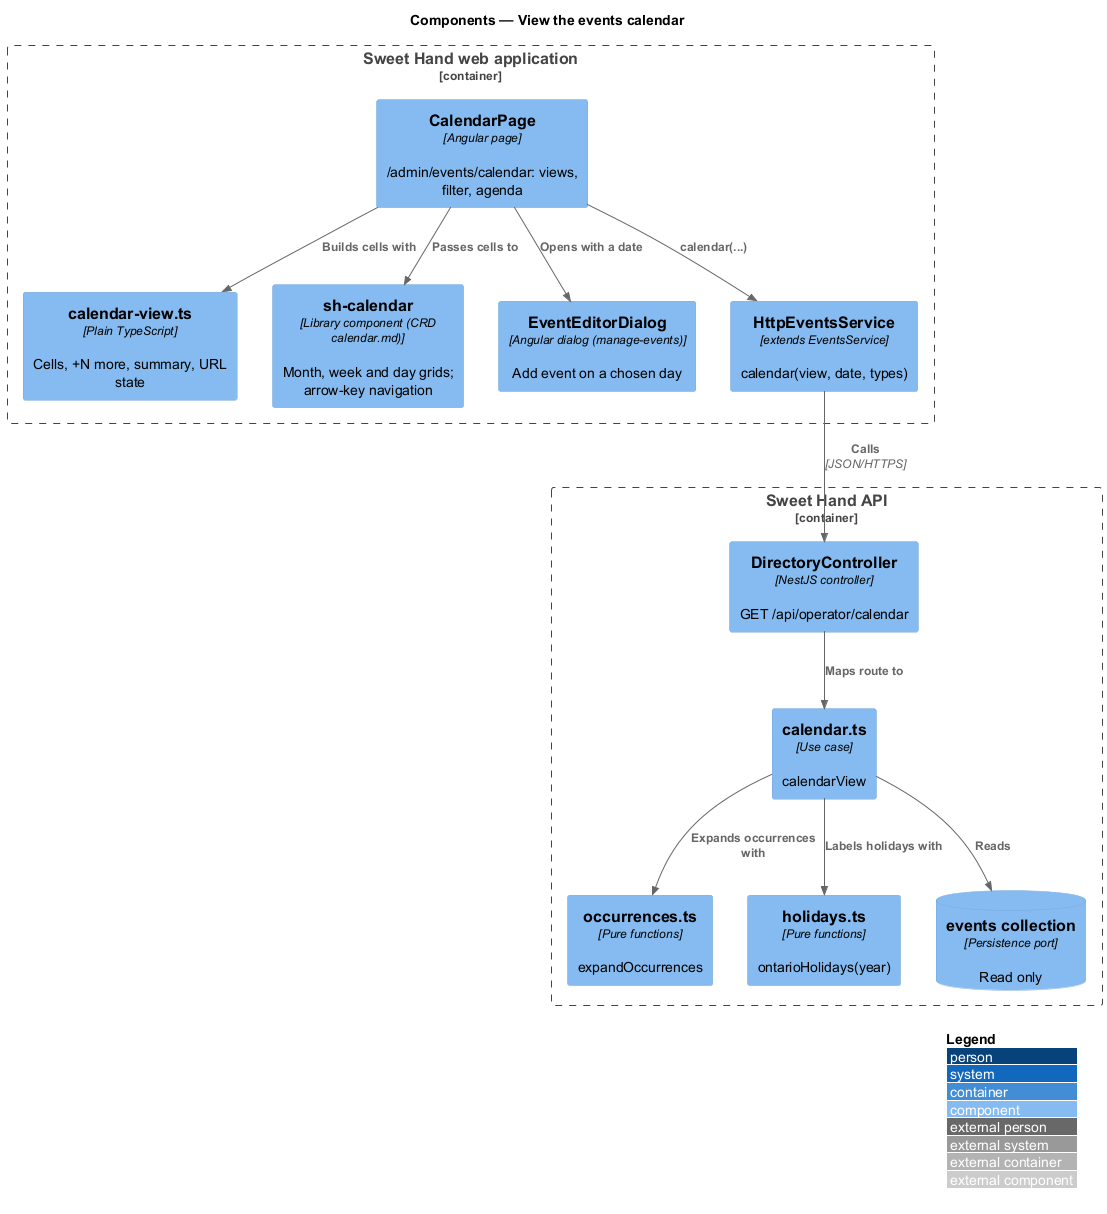

The diagram above was rendered by PlantUML. Its source (embedded in the PNG):
@startuml
!include <C4/C4_Component>
LAYOUT_WITH_LEGEND()
title Components — View the events calendar

Container_Boundary(spa, "Sweet Hand web application") {
  Component(page, "CalendarPage", "Angular page", "/admin/events/calendar: views, filter, agenda")
  Component(view, "calendar-view.ts", "Plain TypeScript", "Cells, +N more, summary, URL state")
  Component(cal, "sh-calendar", "Library component (CRD calendar.md)", "Month, week and day grids; arrow-key navigation")
  Component(editor, "EventEditorDialog", "Angular dialog (manage-events)", "Add event on a chosen day")
  Component(svc, "HttpEventsService", "extends EventsService", "calendar(view, date, types)")
}
Container_Boundary(api, "Sweet Hand API") {
  Component(ctrl, "DirectoryController", "NestJS controller", "GET /api/operator/calendar")
  Component(uc, "calendar.ts", "Use case", "calendarView")
  Component(occ, "occurrences.ts", "Pure functions", "expandOccurrences")
  Component(hol, "holidays.ts", "Pure functions", "ontarioHolidays(year)")
  ComponentDb(db, "events collection", "Persistence port", "Read only")
}
Rel(page, view, "Builds cells with")
Rel(page, cal, "Passes cells to")
Rel(page, editor, "Opens with a date")
Rel(page, svc, "calendar(...)")
Rel(svc, ctrl, "Calls", "JSON/HTTPS")
Rel(ctrl, uc, "Maps route to")
Rel(uc, occ, "Expands occurrences with")
Rel(uc, hol, "Labels holidays with")
Rel(uc, db, "Reads")
@enduml